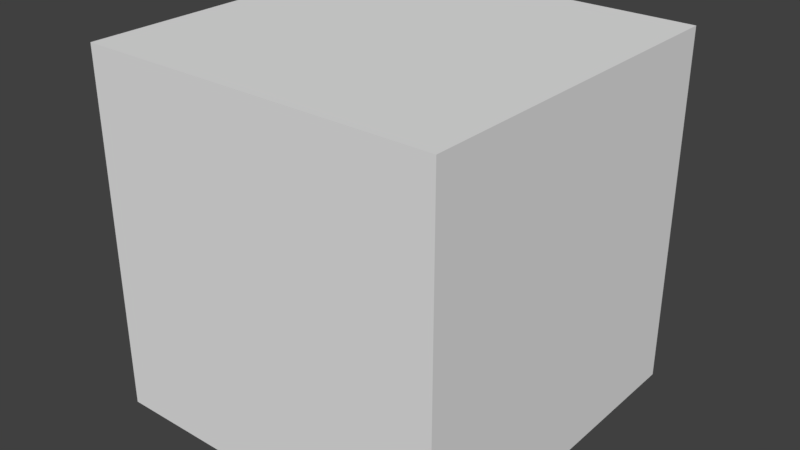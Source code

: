 # Source: dummy.blend  (saved by Blender 2.79.0; exported with 4.5.12 LTS)
import bpy
from mathutils import Matrix  # noqa: F401  (used for matrix-valued properties, if any)

bpy.ops.wm.read_factory_settings(use_empty=True)
scene = bpy.context.scene
scene.name = 'Scene'

# ---- collections
col_collection_1 = bpy.data.collections.new('Collection 1'); scene.collection.children.link(col_collection_1)

# ---- materials (node trees are filled in below, after node groups)
mat_mat = bpy.data.materials.new('mat')
mat_mat.alpha_threshold = 0.0
mat_mat.use_transparent_shadow = False
mat_mat.roughness = 0.5
mat_mat.line_color = (0.0, 0.0, 0.0, 1.0)

# ---- material node trees

# ---- world
world_world = bpy.data.worlds.new('World'); scene.world = world_world
world_world.color = (0.05088, 0.05088, 0.05088)
world_world.use_sun_shadow = False
world_world.sun_shadow_jitter_overblur = 0.0
world_world.cycles.sampling_method = 'MANUAL'

# ---- meshes
me_cube = bpy.data.meshes.new('Cube')
me_cube.from_pydata([(0.5, 0.5, -0.5), (0.5, -0.5, -0.5), (-0.5, -0.5, -0.5), (-0.5, 0.5, -0.5), (0.5, 0.5, 0.5), (0.5, -0.5, 0.5), (-0.5, -0.5, 0.5), (-0.5, 0.5, 0.5)], [], [(0, 1, 2, 3), (4, 7, 6, 5), (0, 4, 5, 1), (1, 5, 6, 2), (2, 6, 7, 3), (4, 0, 3, 7)])
_uv = me_cube.uv_layers.new(name='UVMap')
_uv.uv.foreach_set('vector', [0.0, 0.0, 1.0, 0.0, 1.0, 1.0, 0.0, 1.0, 0.0, 0.0, 1.0, 0.0, 1.0, 1.0, 0.0, 1.0, 0.0, 0.0, 1.0, 0.0, 1.0, 1.0, 0.0, 1.0, 0.0, 0.0, 1.0, 0.0, 1.0, 1.0, 0.0, 1.0, 0.0, 0.0, 1.0, 0.0, 1.0, 1.0, 0.0, 1.0, 0.0, 0.0, 1.0, 0.0, 1.0, 1.0, 0.0, 1.0])
me_cube.materials.append(mat_mat)
me_cube.use_remesh_preserve_volume = False
me_cube.use_remesh_preserve_attributes = False
me_cube.use_mirror_vertex_groups = False
me_cube.update()

# ---- objects
ob_1_1024_dummy = bpy.data.objects.new('1_1024_dummy', me_cube)

# ---- transforms, parenting, visibility, modifiers, constraints
ob_1_1024_dummy.location = (0.0, 0.0, 0.5)
ob_1_1024_dummy.lock_rotations_4d = False
ob_1_1024_dummy.empty_display_type = 'ARROWS'
ob_1_1024_dummy.lineart.crease_threshold = 0.0

# ---- collection membership
col_collection_1.objects.link(ob_1_1024_dummy)

# ---- scene / render settings (as saved in the file)
scene.frame_start = 1; scene.frame_end = 250; scene.frame_set(1)
scene.render.engine = 'BLENDER_EEVEE_NEXT'
scene.render.resolution_percentage = 50
scene.render.dither_intensity = 0.0
scene.cycles.use_denoising = False
scene.cycles.samples = 128
scene.cycles.sampling_pattern = 'TABULATED_SOBOL'
scene.cycles.use_adaptive_sampling = False
scene.cycles.use_light_tree = False
scene.cycles.blur_glossy = 0.0
scene.cycles.sample_clamp_indirect = 0.0
scene.view_settings.view_transform = 'Standard'
bpy.context.view_layer.update()

# ---- added for rendering (the .blend has no active camera and no usable light): camera, sun
cam_auto = bpy.data.cameras.new('AutoCamera')
cam_auto.lens = 50.0
cam_auto.sensor_width = 36.0
cam_auto.clip_end = 1000.0
ob_auto_camera = bpy.data.objects.new('AutoCamera', cam_auto)
scene.collection.objects.link(ob_auto_camera)
ob_auto_camera.location = (1.60254, -1.92304, 1.78203)
ob_auto_camera.rotation_euler = (1.09748, -7.21219e-08, 0.694738)
scene.camera = ob_auto_camera
light_auto_sun = bpy.data.lights.new('AutoSun', 'SUN')
light_auto_sun.energy = 3.0
light_auto_sun.angle = 0.0523599
ob_auto_sun = bpy.data.objects.new('AutoSun', light_auto_sun)
scene.collection.objects.link(ob_auto_sun)
ob_auto_sun.rotation_euler = (0.872665, 0.174533, 0.523599)
bpy.context.view_layer.update()
